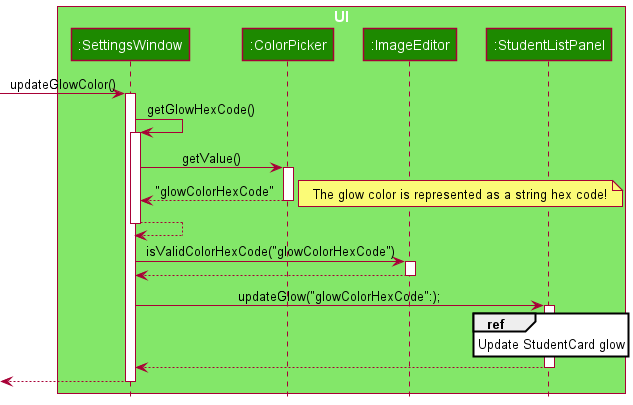

The diagram above was rendered by PlantUML. Its source (embedded in the PNG):
@startuml
!include style.puml

participant ":SettingsWindow"        as Foo UI_COLOR
participant ":ColorPicker"           as Foo1 UI_COLOR
participant ":ImageEditor"           as Foo2 UI_COLOR
participant ":StudentListPanel"      as Foo3 UI_COLOR

box "UI" UI_COLOR_T1
participant Foo
participant Foo1
participant Foo2
participant Foo3
endbox

-> Foo : updateGlowColor()
activate Foo
Foo -> Foo : getGlowHexCode()
activate Foo
Foo -> Foo1: getValue()
activate Foo1
return "glowColorHexCode"
note right: The glow color is represented as a string hex code!
return

Foo -> Foo2 : isValidColorHexCode("glowColorHexCode")
activate Foo2
return

Foo -> Foo3 : updateGlow("glowColorHexCode":);
ref over Foo3
Update StudentCard glow
end ref
activate Foo3
return

return

@enduml